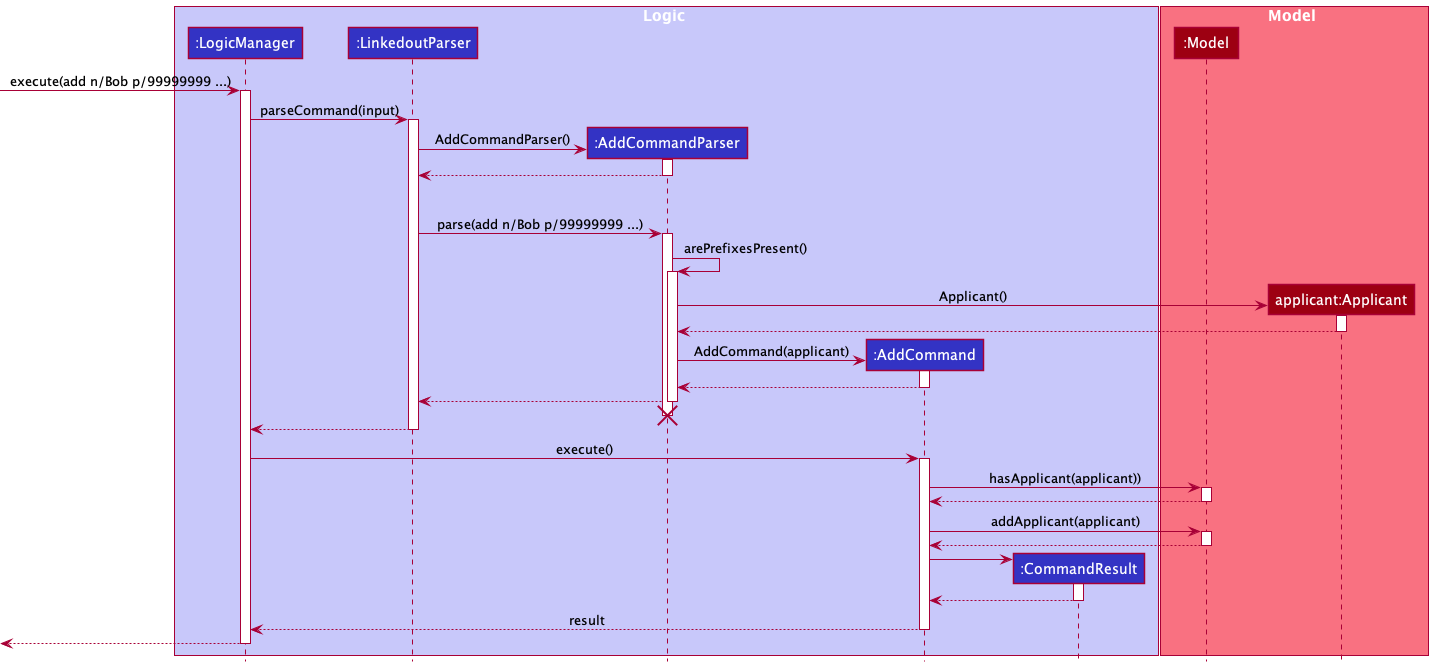

The diagram above was rendered by PlantUML. Its source (embedded in the PNG):
@startuml
!include style.puml

box Logic LOGIC_COLOR_T1
participant ":LogicManager" as LogicManager LOGIC_COLOR
participant ":LinkedoutParser" as LinkedoutParser LOGIC_COLOR
participant ":AddCommandParser" as AddCommandParser LOGIC_COLOR

participant ":AddCommand" as AddCommand LOGIC_COLOR
participant ":CommandResult" as CommandResult LOGIC_COLOR
end box

box Model MODEL_COLOR_T1
participant ":Model" as Model MODEL_COLOR
participant "applicant:Applicant" as Applicant MODEL_COLOR
end box

[-> LogicManager : execute(add n/Bob p/99999999 ...)
activate LogicManager

LogicManager -> LinkedoutParser : parseCommand(input)
activate LinkedoutParser

create AddCommandParser
LinkedoutParser -> AddCommandParser : AddCommandParser()
activate AddCommandParser

AddCommandParser --> LinkedoutParser
deactivate AddCommandParser

'Hidden arrow to position the destroy marker below the end of the activation bar.
AddCommandParser -[hidden]-> LinkedoutParser: BUFFER_MESSAGE

LinkedoutParser -> AddCommandParser : parse(add n/Bob p/99999999 ...)
activate AddCommandParser


AddCommandParser -> AddCommandParser : arePrefixesPresent()
activate AddCommandParser


create Applicant
AddCommandParser -> Applicant : Applicant()
activate Applicant

Applicant --> AddCommandParser
deactivate Applicant

create AddCommand
AddCommandParser -> AddCommand : AddCommand(applicant)
activate AddCommand

AddCommand --> AddCommandParser
deactivate

AddCommandParser --> LinkedoutParser
deactivate

'Hidden arrow to position the destroy marker below the end of the activation bar.
AddCommandParser -[hidden]-> LinkedoutParser:
destroy AddCommandParser

LinkedoutParser --> LogicManager
deactivate LinkedoutParser

LogicManager -> AddCommand : execute()
activate AddCommand

AddCommand -> Model : hasApplicant(applicant))
activate Model

Model --> AddCommand
deactivate

AddCommand -> Model : addApplicant(applicant)
activate Model

Model --> AddCommand
deactivate

create CommandResult
AddCommand -> CommandResult
activate CommandResult

CommandResult --> AddCommand
deactivate CommandResult

AddCommand --> LogicManager : result
deactivate AddCommand

[<--LogicManager
deactivate LogicManager
@enduml